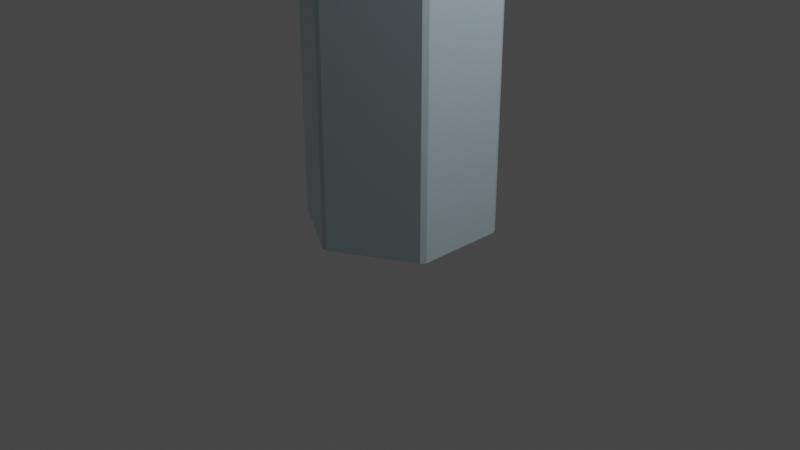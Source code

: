 # Source: Fulg_8C.blend  (saved by Blender 3.0.42; exported with 4.5.12 LTS)
import bpy
from mathutils import Matrix  # noqa: F401  (used for matrix-valued properties, if any)

bpy.ops.wm.read_factory_settings(use_empty=True)
scene = bpy.context.scene
scene.name = 'Scene'

# ---- collections
col_collection = bpy.data.collections.new('Collection'); scene.collection.children.link(col_collection)

# ---- materials (node trees are filled in below, after node groups)
mat_material_001 = bpy.data.materials.new('Material.001')
mat_material_001.use_transparent_shadow = False

# ---- material node trees
mat_material_001.use_nodes = True; mat_material_001.node_tree.nodes.clear()
_N = mat_material_001.node_tree.nodes; _L = mat_material_001.node_tree.links
n0 = _N.new('ShaderNodeBsdfPrincipled'); n0.name = 'Principled BSDF'; n0.location = (10, 300)
n0.distribution = 'GGX'
n0.subsurface_method = 'RANDOM_WALK_SKIN'
n0.inputs[0].default_value = (0.5735, 0.7402, 0.8, 1.0)
n0.inputs[1].default_value = 0.2136
n0.inputs[2].default_value = 0.06818
n0.inputs[3].default_value = 2.15
n0.inputs[11].default_value = 1.311
n0.inputs[13].default_value = 1.0
n0.inputs[14].default_value = (0.9299, 0.9573, 0.9671, 1.0)
n0.inputs[15].default_value = 0.1409
n0.inputs[16].default_value = 0.6136
n0.inputs[18].default_value = 0.1682
n0.inputs[19].default_value = 0.1591
n0.inputs[20].default_value = 0.2982
n0.inputs[24].default_value = 0.07182
n0.inputs[27].default_value = (0.0, 0.0, 0.0, 1.0)
n0.inputs[28].default_value = 1.0
n1 = _N.new('ShaderNodeOutputMaterial'); n1.name = 'Material Output'; n1.location = (300, 300)
_L.new(n0.outputs[0], n1.inputs[0])
n1.is_active_output = True

# ---- world
world_world = bpy.data.worlds.new('World'); scene.world = world_world
world_world.use_nodes = True; world_world.node_tree.nodes.clear()
_N = world_world.node_tree.nodes; _L = world_world.node_tree.links
n0 = _N.new('ShaderNodeOutputWorld'); n0.name = 'World Output'; n0.location = (300, 300)
n1 = _N.new('ShaderNodeBackground'); n1.name = 'Background'; n1.location = (10, 300)
n1.inputs[0].default_value = (0.05088, 0.05088, 0.05088, 1.0)
_L.new(n1.outputs[0], n0.inputs[0])
n0.is_active_output = True
world_world.color = (0.05088, 0.05088, 0.05088)
world_world.use_sun_shadow = False
world_world.sun_shadow_jitter_overblur = 0.0

# ---- cameras
cam_camera = bpy.data.cameras.new('Camera')
cam_camera.clip_end = 100.0
cam_camera.ortho_scale = 7.314

# ---- lights
light_light = bpy.data.lights.new('Light', 'POINT')
light_light.transmission_factor = 0.0
light_light.energy = 1000.0
light_light.shadow_soft_size = 0.1
light_light.shadow_maximum_resolution = 0.006
light_light.use_absolute_resolution = True

# ---- meshes
me_circle = bpy.data.meshes.new('Circle')
me_circle.from_pydata([(-0.8346, 0.5181, 2.674), (-0.866, 0.4638, 2.674), (-0.866, -0.4638, 2.674), (-0.8346, -0.5181, 2.674), (-0.03139, -0.9819, 2.674), (0.03139, -0.9819, 2.674), (0.8346, -0.5181, 2.674), (0.866, -0.4638, 2.674), (0.866, 0.4638, 2.674), (0.8346, 0.5181, 2.674), (0.03139, 0.9819, 2.674), (-0.03139, 0.9819, 2.674), (-0.03139, 0.9819, 0.0), (0.03139, 0.9819, 0.0), (-0.866, 0.4638, 0.0), (-0.8346, 0.5181, 0.0), (-0.8346, -0.5181, 0.0), (-0.866, -0.4638, 0.0), (0.03139, -0.9819, 0.0), (-0.03139, -0.9819, 0.0), (0.866, -0.4638, 0.0), (0.8346, -0.5181, 0.0), (0.8346, 0.5181, 0.0), (0.866, 0.4638, 0.0), (0.03139, 0.9819, 0.03129), (-0.03139, 0.9819, 0.03129), (-0.8346, 0.5181, 0.03129), (-0.866, 0.4638, 0.03129), (-0.866, -0.4638, 0.03129), (-0.8346, -0.5181, 0.03129), (-0.03139, -0.9819, 0.03129), (0.03139, -0.9819, 0.03129), (0.8346, -0.5181, 0.03129), (0.866, -0.4638, 0.03129), (0.866, 0.4638, 0.03129), (0.8346, 0.5181, 0.03129)], [], [(22, 13, 24, 35), (0, 1, 2, 3, 4, 5, 6, 7, 8, 9, 10, 11), (14, 17, 28, 27), (20, 23, 34, 33), (16, 19, 30, 29), (34, 35, 9, 8), (18, 21, 32, 31), (14, 15, 12, 13, 22, 23, 20, 21, 18, 19, 16, 17), (12, 25, 24, 13), (34, 23, 22, 35), (20, 33, 32, 21), (30, 19, 18, 31), (16, 29, 28, 17), (26, 15, 14, 27), (12, 15, 26, 25), (33, 34, 8, 7), (28, 29, 3, 2), (25, 26, 0, 11), (27, 28, 2, 1), (30, 31, 5, 4), (24, 25, 11, 10), (29, 30, 4, 3), (26, 27, 1, 0), (32, 33, 7, 6), (31, 32, 6, 5), (35, 24, 10, 9)])
_uv = me_circle.uv_layers.new(name='UVMap')
_uv.uv.foreach_set('vector', [0.0, 0.0, 0.0, 0.0, 0.0, 0.0, 0.0, 0.0, 0.0, 0.0, 0.0, 0.0, 0.0, 0.0, 0.0, 0.0, 0.0, 0.0, 0.0, 0.0, 0.0, 0.0, 0.0, 0.0, 0.0, 0.0, 0.0, 0.0, 0.0, 0.0, 0.0, 0.0, 0.0, 0.0, 0.0, 0.0, 0.0, 0.0, 0.0, 0.0, 0.0, 0.0, 0.0, 0.0, 0.0, 0.0, 0.0, 0.0, 0.0, 0.0, 0.0, 0.0, 0.0, 0.0, 0.0, 0.0, 0.0, 0.0, 0.0, 0.0, 0.0, 0.0, 0.0, 0.0, 0.0, 0.0, 0.0, 0.0, 0.0, 0.0, 0.0, 0.0, 0.0, 0.0, 0.0, 0.0, 0.0, 0.0, 0.0, 0.0, 0.0, 0.0, 0.0, 0.0, 0.0, 0.0, 0.0, 0.0, 0.0, 0.0, 0.0, 0.0, 0.0, 0.0, 0.0, 0.0, 0.0, 0.0, 0.0, 0.0, 0.0, 0.0, 0.0, 0.0, 0.0, 0.0, 0.0, 0.0, 0.0, 0.0, 0.0, 0.0, 0.0, 0.0, 0.0, 0.0, 0.0, 0.0, 0.0, 0.0, 0.0, 0.0, 0.0, 0.0, 0.0, 0.0, 0.0, 0.0, 0.0, 0.0, 0.0, 0.0, 0.0, 0.0, 0.0, 0.0, 0.0, 0.0, 0.0, 0.0, 0.0, 0.0, 0.0, 0.0, 0.0, 0.0, 0.0, 0.0, 0.0, 0.0, 0.0, 0.0, 0.0, 0.0, 0.0, 0.0, 0.0, 0.0, 0.0, 0.0, 0.0, 0.0, 0.0, 0.0, 0.0, 0.0, 0.0, 0.0, 0.0, 0.0, 0.0, 0.0, 0.0, 0.0, 0.0, 0.0, 0.0, 0.0, 0.0, 0.0, 0.0, 0.0, 0.0, 0.0, 0.0, 0.0, 0.0, 0.0, 0.0, 0.0, 0.0, 0.0, 0.0, 0.0, 0.0, 0.0, 0.0, 0.0, 0.0, 0.0, 0.0, 0.0, 0.0, 0.0, 0.0, 0.0, 0.0, 0.0, 0.0, 0.0, 0.0, 0.0, 0.0, 0.0, 0.0, 0.0, 0.0, 0.0, 0.0, 0.0, 0.0, 0.0, 0.0, 0.0, 0.0, 0.0, 0.0, 0.0, 0.0, 0.0, 0.0, 0.0, 0.0, 0.0, 0.0, 0.0, 0.0, 0.0, 0.0, 0.0])
me_circle.materials.append(mat_material_001)
me_circle.use_remesh_fix_poles = True
me_circle.use_remesh_preserve_attributes = False
me_circle.update()

# ---- objects
ob_light = bpy.data.objects.new('Light', light_light)
ob_camera = bpy.data.objects.new('Camera', cam_camera)
ob_circle = bpy.data.objects.new('Circle', me_circle)

# ---- transforms, parenting, visibility, modifiers, constraints
ob_light.location = (4.076, 1.005, 5.904)
ob_light.rotation_euler = (0.6503, 0.05522, 1.866)
ob_light.lock_rotations_4d = False
ob_light.empty_display_type = 'ARROWS'
ob_light.color = (0.0, 0.0, 0.0, 0.0)
ob_light.lineart.crease_threshold = 0.0
ob_camera.location = (7.359, -6.926, 4.958)
ob_camera.rotation_euler = (1.109, 0.0, 0.8149)
ob_camera.lock_rotations_4d = False
ob_camera.empty_display_type = 'ARROWS'
ob_camera.color = (0.0, 0.0, 0.0, 0.0)
ob_camera.display_type = 'WIRE'
ob_camera.lineart.crease_threshold = 0.0
ob_circle.location = (0.0, 0.0, 0.0)

# ---- collection membership
col_collection.objects.link(ob_light)
col_collection.objects.link(ob_camera)
col_collection.objects.link(ob_circle)

# ---- scene / render settings (as saved in the file)
scene.camera = ob_camera
scene.frame_start = 1; scene.frame_end = 250; scene.frame_set(1)
scene.render.engine = 'BLENDER_EEVEE_NEXT'
scene.cycles.sampling_pattern = 'TABULATED_SOBOL'
scene.cycles.use_light_tree = False
scene.view_settings.view_transform = 'Filmic'
bpy.context.view_layer.update()
